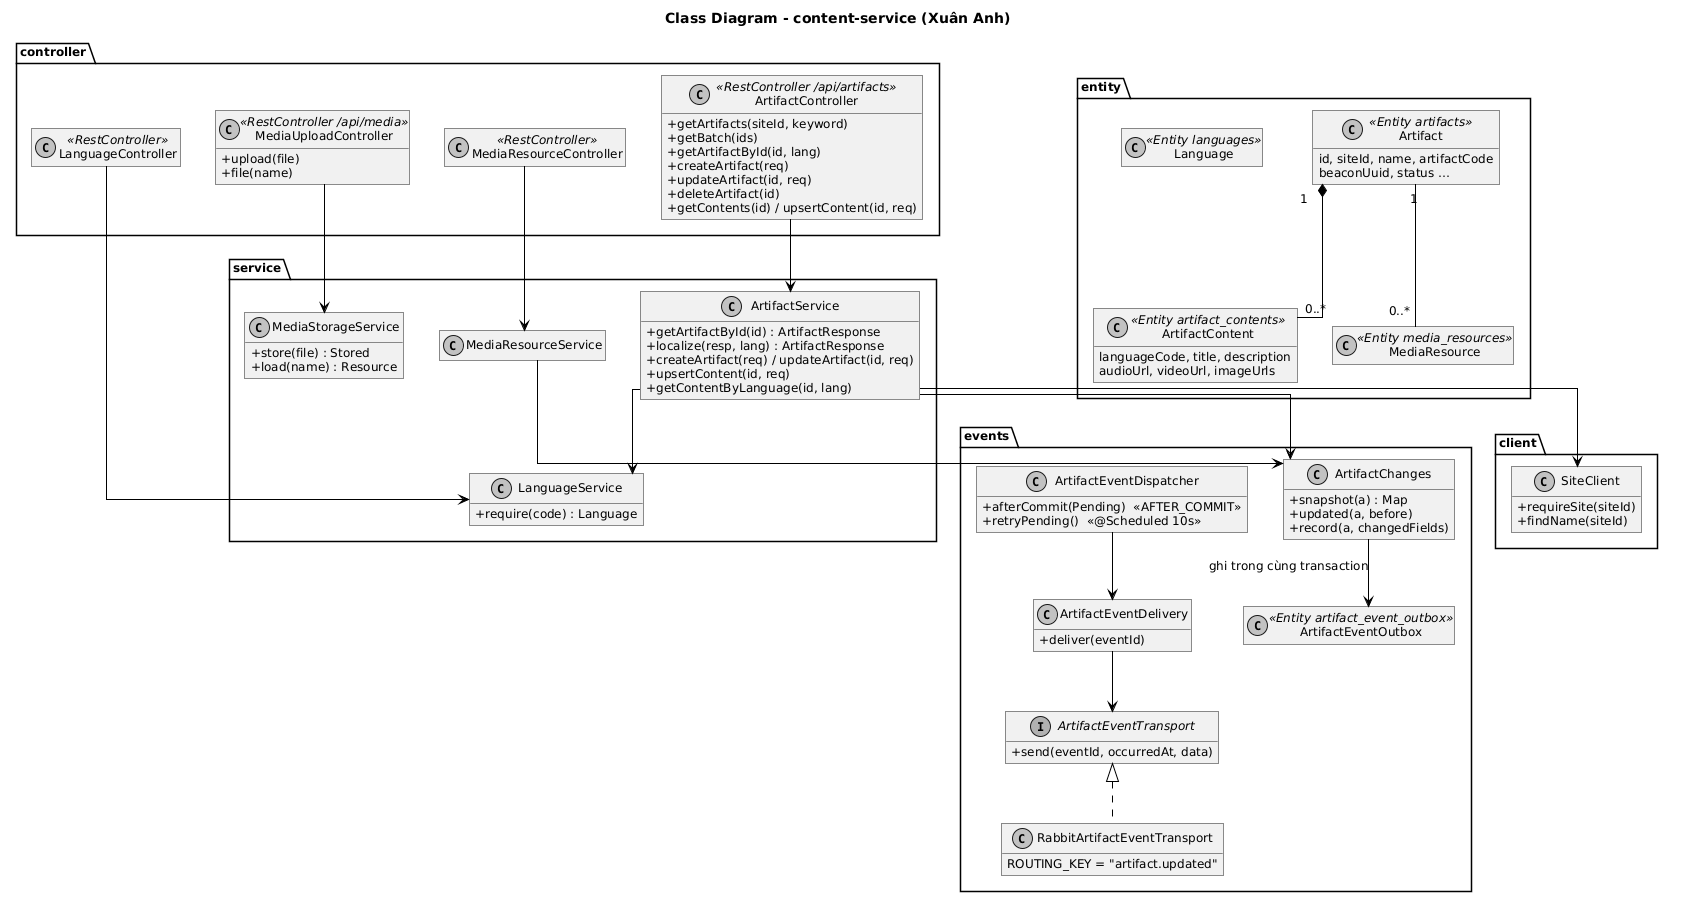

The diagram above was rendered by PlantUML. Its source (embedded in the PNG):
@startuml
skinparam defaultFontName "DejaVu Sans"
skinparam defaultFontSize 12
skinparam monochrome true
skinparam shadowing false
skinparam roundcorner 0
skinparam linetype ortho
skinparam classAttributeIconSize 0
skinparam sequenceMessageAlign left
skinparam ArrowColor #000000
hide empty members
skinparam linetype ortho

title Class Diagram - content-service (Xuân Anh)
package controller {
  class ArtifactController <<RestController /api/artifacts>> {
    + getArtifacts(siteId, keyword)
    + getBatch(ids)
    + getArtifactById(id, lang)
    + createArtifact(req)
    + updateArtifact(id, req)
    + deleteArtifact(id)
    + getContents(id) / upsertContent(id, req)
  }
  class MediaResourceController <<RestController>>
  class MediaUploadController <<RestController /api/media>> {
    + upload(file)
    + file(name)
  }
  class LanguageController <<RestController>>
}
package service {
  class ArtifactService {
    + getArtifactById(id) : ArtifactResponse
    + localize(resp, lang) : ArtifactResponse
    + createArtifact(req) / updateArtifact(id, req)
    + upsertContent(id, req)
    + getContentByLanguage(id, lang)
  }
  class MediaResourceService
  class MediaStorageService {
    + store(file) : Stored
    + load(name) : Resource
  }
  class LanguageService {
    + require(code) : Language
  }
}
package events {
  class ArtifactChanges {
    + snapshot(a) : Map
    + updated(a, before)
    + record(a, changedFields)
  }
  class ArtifactEventDispatcher {
    + afterCommit(Pending)  <<AFTER_COMMIT>>
    + retryPending()  <<@Scheduled 10s>>
  }
  class ArtifactEventDelivery {
    + deliver(eventId)
  }
  interface ArtifactEventTransport {
    + send(eventId, occurredAt, data)
  }
  class RabbitArtifactEventTransport {
    ROUTING_KEY = "artifact.updated"
  }
  class ArtifactEventOutbox <<Entity artifact_event_outbox>>
}
package client {
  class SiteClient {
    + requireSite(siteId)
    + findName(siteId)
  }
}
package entity {
  class Artifact <<Entity artifacts>> {
    id, siteId, name, artifactCode
    beaconUuid, status …
  }
  class ArtifactContent <<Entity artifact_contents>> {
    languageCode, title, description
    audioUrl, videoUrl, imageUrls
  }
  class MediaResource <<Entity media_resources>>
  class Language <<Entity languages>>
}
ArtifactController --> ArtifactService
MediaResourceController --> MediaResourceService
MediaUploadController --> MediaStorageService
LanguageController --> LanguageService
ArtifactService --> SiteClient
ArtifactService --> LanguageService
ArtifactService --> ArtifactChanges
MediaResourceService --> ArtifactChanges
ArtifactChanges --> ArtifactEventOutbox : ghi trong cùng transaction
ArtifactEventDispatcher --> ArtifactEventDelivery
ArtifactEventDelivery --> ArtifactEventTransport
ArtifactEventTransport <|.. RabbitArtifactEventTransport
Artifact "1" *-- "0..*" ArtifactContent
Artifact "1" -- "0..*" MediaResource
@enduml